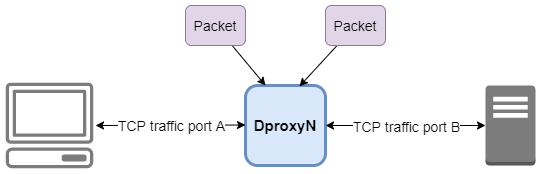

The diagram above was exported from draw.io. Its source (the exported page's mxGraphModel, read from the mxfile embedded in the PNG):
<mxGraphModel dx="998" dy="548" grid="1" gridSize="10" guides="1" tooltips="1" connect="1" arrows="1" fold="1" page="1" pageScale="1" pageWidth="827" pageHeight="1169" math="0" shadow="0">
  <root>
    <mxCell id="0" />
    <mxCell id="1" parent="0" />
    <mxCell id="ScGshX8oE6v8i1CN5CrP-1" value="&lt;font style=&quot;font-size: 15px&quot;&gt;&lt;b&gt;DproxyN&lt;/b&gt;&lt;/font&gt;" style="whiteSpace=wrap;html=1;aspect=fixed;rounded=1;strokeWidth=3;fillColor=#dae8fc;strokeColor=#6c8ebf;" vertex="1" parent="1">
      <mxGeometry x="360" y="200" width="80" height="80" as="geometry" />
    </mxCell>
    <mxCell id="ScGshX8oE6v8i1CN5CrP-3" value="" style="outlineConnect=0;fontColor=#232F3E;strokeColor=none;dashed=0;verticalLabelPosition=bottom;verticalAlign=top;align=center;html=1;fontSize=12;fontStyle=0;aspect=fixed;pointerEvents=1;shape=mxgraph.aws4.client;fillColor=#7D7C7C;" vertex="1" parent="1">
      <mxGeometry x="120" y="197.13" width="88" height="85.74" as="geometry" />
    </mxCell>
    <mxCell id="ScGshX8oE6v8i1CN5CrP-4" value="" style="outlineConnect=0;dashed=0;verticalLabelPosition=bottom;verticalAlign=top;align=center;html=1;shape=mxgraph.aws3.traditional_server;fillColor=#7D7C7C;gradientColor=none;" vertex="1" parent="1">
      <mxGeometry x="600" y="200" width="50" height="80" as="geometry" />
    </mxCell>
    <mxCell id="ScGshX8oE6v8i1CN5CrP-9" value="" style="endArrow=classic;startArrow=classic;html=1;strokeColor=#000000;entryX=0;entryY=0.5;entryDx=0;entryDy=0;entryPerimeter=0;exitX=1;exitY=0.5;exitDx=0;exitDy=0;" edge="1" parent="1" source="ScGshX8oE6v8i1CN5CrP-1" target="ScGshX8oE6v8i1CN5CrP-4">
      <mxGeometry width="50" height="50" relative="1" as="geometry">
        <mxPoint x="390" y="310" as="sourcePoint" />
        <mxPoint x="440" y="260" as="targetPoint" />
      </mxGeometry>
    </mxCell>
    <mxCell id="ScGshX8oE6v8i1CN5CrP-11" value="TCP traffic port B" style="edgeLabel;html=1;align=center;verticalAlign=middle;resizable=0;points=[];fontSize=14;" vertex="1" connectable="0" parent="ScGshX8oE6v8i1CN5CrP-9">
      <mxGeometry x="-0.1893" y="2" relative="1" as="geometry">
        <mxPoint x="15" y="2" as="offset" />
      </mxGeometry>
    </mxCell>
    <mxCell id="ScGshX8oE6v8i1CN5CrP-13" value="" style="endArrow=classic;startArrow=classic;html=1;strokeColor=#000000;entryX=0;entryY=0.5;entryDx=0;entryDy=0;entryPerimeter=0;" edge="1" parent="1">
      <mxGeometry width="50" height="50" relative="1" as="geometry">
        <mxPoint x="210" y="240" as="sourcePoint" />
        <mxPoint x="360" y="239.5" as="targetPoint" />
      </mxGeometry>
    </mxCell>
    <mxCell id="ScGshX8oE6v8i1CN5CrP-14" value="TCP traffic port A" style="edgeLabel;html=1;align=center;verticalAlign=middle;resizable=0;points=[];fontSize=14;" vertex="1" connectable="0" parent="ScGshX8oE6v8i1CN5CrP-13">
      <mxGeometry x="-0.1893" y="2" relative="1" as="geometry">
        <mxPoint x="15" y="2" as="offset" />
      </mxGeometry>
    </mxCell>
    <mxCell id="ScGshX8oE6v8i1CN5CrP-16" style="edgeStyle=none;rounded=0;orthogonalLoop=1;jettySize=auto;html=1;entryX=0.25;entryY=0;entryDx=0;entryDy=0;fontSize=14;strokeColor=#000000;" edge="1" parent="1" source="ScGshX8oE6v8i1CN5CrP-15" target="ScGshX8oE6v8i1CN5CrP-1">
      <mxGeometry relative="1" as="geometry" />
    </mxCell>
    <mxCell id="ScGshX8oE6v8i1CN5CrP-15" value="Packet" style="rounded=1;whiteSpace=wrap;html=1;fontSize=14;fillColor=#e1d5e7;strokeColor=#9673a6;" vertex="1" parent="1">
      <mxGeometry x="300" y="120" width="60" height="40" as="geometry" />
    </mxCell>
    <mxCell id="ScGshX8oE6v8i1CN5CrP-18" style="edgeStyle=none;rounded=0;orthogonalLoop=1;jettySize=auto;html=1;entryX=0.675;entryY=0.01;entryDx=0;entryDy=0;entryPerimeter=0;fontSize=14;strokeColor=#000000;" edge="1" parent="1" source="ScGshX8oE6v8i1CN5CrP-17" target="ScGshX8oE6v8i1CN5CrP-1">
      <mxGeometry relative="1" as="geometry" />
    </mxCell>
    <mxCell id="ScGshX8oE6v8i1CN5CrP-17" value="Packet" style="rounded=1;whiteSpace=wrap;html=1;fontSize=14;glass=0;fillColor=#e1d5e7;strokeColor=#9673a6;" vertex="1" parent="1">
      <mxGeometry x="440" y="120" width="60" height="40" as="geometry" />
    </mxCell>
  </root>
</mxGraphModel>